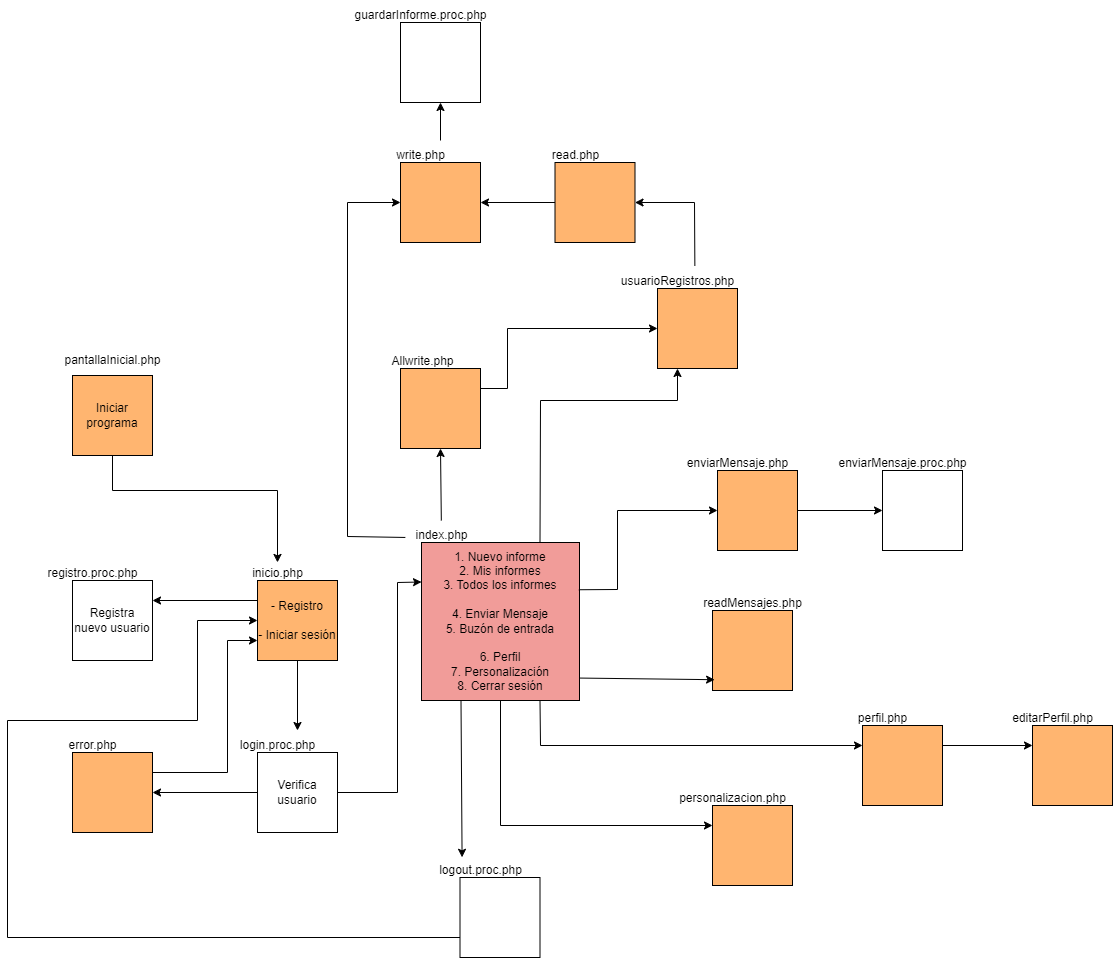

The diagram above was exported from draw.io. Its source (the exported page's mxGraphModel, read from the mxfile embedded in the PNG):
<mxGraphModel dx="2512" dy="2343" grid="1" gridSize="10" guides="1" tooltips="1" connect="1" arrows="1" fold="1" page="1" pageScale="1" pageWidth="827" pageHeight="1169" math="0" shadow="0">
  <root>
    <mxCell id="0" />
    <mxCell id="1" parent="0" />
    <mxCell id="FLpHLOQJfiWz_8l401oX-1" value="1. Nuevo informe&lt;div&gt;2. Mis informes&lt;/div&gt;&lt;div&gt;3. Todos los informes&lt;/div&gt;&lt;div&gt;&lt;br&gt;&lt;/div&gt;&lt;div&gt;4. Enviar Mensaje&lt;/div&gt;&lt;div&gt;5. Buzón de entrada&lt;/div&gt;&lt;div&gt;&lt;br&gt;&lt;/div&gt;&lt;div&gt;6. Perfil&lt;/div&gt;&lt;div&gt;7. Personalización&lt;/div&gt;&lt;div&gt;8. Cerrar sesión&lt;/div&gt;" style="whiteSpace=wrap;html=1;aspect=fixed;fillColor=#F19C99;" vertex="1" parent="1">
      <mxGeometry x="434" y="272" width="158" height="158" as="geometry" />
    </mxCell>
    <mxCell id="FLpHLOQJfiWz_8l401oX-2" value="Iniciar programa" style="whiteSpace=wrap;html=1;aspect=fixed;fillColor=#FFB570;" vertex="1" parent="1">
      <mxGeometry x="85" y="105" width="80" height="80" as="geometry" />
    </mxCell>
    <mxCell id="FLpHLOQJfiWz_8l401oX-3" value="" style="whiteSpace=wrap;html=1;aspect=fixed;" vertex="1" parent="1">
      <mxGeometry x="472.5" y="607" width="80" height="80" as="geometry" />
    </mxCell>
    <mxCell id="FLpHLOQJfiWz_8l401oX-4" value="index.php" style="text;html=1;align=center;verticalAlign=middle;resizable=0;points=[];autosize=1;strokeColor=none;fillColor=none;" vertex="1" parent="1">
      <mxGeometry x="414" y="250" width="80" height="30" as="geometry" />
    </mxCell>
    <mxCell id="FLpHLOQJfiWz_8l401oX-5" value="pantallaInicial.php" style="text;html=1;align=center;verticalAlign=middle;resizable=0;points=[];autosize=1;strokeColor=none;fillColor=none;" vertex="1" parent="1">
      <mxGeometry x="65" y="75" width="120" height="30" as="geometry" />
    </mxCell>
    <mxCell id="FLpHLOQJfiWz_8l401oX-6" value="logout.proc.php" style="text;html=1;align=center;verticalAlign=middle;resizable=0;points=[];autosize=1;strokeColor=none;fillColor=none;" vertex="1" parent="1">
      <mxGeometry x="437.5" y="585" width="110" height="30" as="geometry" />
    </mxCell>
    <mxCell id="FLpHLOQJfiWz_8l401oX-7" value="" style="whiteSpace=wrap;html=1;aspect=fixed;fillColor=#FFB570;" vertex="1" parent="1">
      <mxGeometry x="413" y="-108" width="80" height="80" as="geometry" />
    </mxCell>
    <mxCell id="FLpHLOQJfiWz_8l401oX-8" value="write.php" style="text;html=1;align=center;verticalAlign=middle;resizable=0;points=[];autosize=1;strokeColor=none;fillColor=none;" vertex="1" parent="1">
      <mxGeometry x="398" y="-130" width="70" height="30" as="geometry" />
    </mxCell>
    <mxCell id="FLpHLOQJfiWz_8l401oX-9" value="" style="whiteSpace=wrap;html=1;aspect=fixed;fillColor=#FFB570;" vertex="1" parent="1">
      <mxGeometry x="670" y="18" width="80" height="80" as="geometry" />
    </mxCell>
    <mxCell id="FLpHLOQJfiWz_8l401oX-10" value="usuarioRegistros.php" style="text;html=1;align=center;verticalAlign=middle;resizable=0;points=[];autosize=1;strokeColor=none;fillColor=none;" vertex="1" parent="1">
      <mxGeometry x="620" y="-4" width="140" height="30" as="geometry" />
    </mxCell>
    <mxCell id="FLpHLOQJfiWz_8l401oX-11" value="" style="whiteSpace=wrap;html=1;aspect=fixed;fillColor=#FFB570;" vertex="1" parent="1">
      <mxGeometry x="413" y="98" width="80" height="80" as="geometry" />
    </mxCell>
    <mxCell id="FLpHLOQJfiWz_8l401oX-12" value="Allwrite.php" style="text;html=1;align=center;verticalAlign=middle;resizable=0;points=[];autosize=1;strokeColor=none;fillColor=none;" vertex="1" parent="1">
      <mxGeometry x="390" y="76" width="90" height="30" as="geometry" />
    </mxCell>
    <mxCell id="FLpHLOQJfiWz_8l401oX-13" value="" style="whiteSpace=wrap;html=1;aspect=fixed;fillColor=#FFB570;" vertex="1" parent="1">
      <mxGeometry x="85" y="482" width="80" height="80" as="geometry" />
    </mxCell>
    <mxCell id="FLpHLOQJfiWz_8l401oX-14" value="error.php" style="text;html=1;align=center;verticalAlign=middle;resizable=0;points=[];autosize=1;strokeColor=none;fillColor=none;" vertex="1" parent="1">
      <mxGeometry x="70" y="460" width="70" height="30" as="geometry" />
    </mxCell>
    <mxCell id="FLpHLOQJfiWz_8l401oX-16" value="Registra nuevo usuario" style="whiteSpace=wrap;html=1;aspect=fixed;" vertex="1" parent="1">
      <mxGeometry x="85" y="310" width="80" height="80" as="geometry" />
    </mxCell>
    <mxCell id="FLpHLOQJfiWz_8l401oX-17" value="registro.proc.php" style="text;html=1;align=center;verticalAlign=middle;resizable=0;points=[];autosize=1;strokeColor=none;fillColor=none;" vertex="1" parent="1">
      <mxGeometry x="50" y="288" width="110" height="30" as="geometry" />
    </mxCell>
    <mxCell id="FLpHLOQJfiWz_8l401oX-18" value="Verifica usuario" style="whiteSpace=wrap;html=1;aspect=fixed;" vertex="1" parent="1">
      <mxGeometry x="270" y="482" width="80" height="80" as="geometry" />
    </mxCell>
    <mxCell id="FLpHLOQJfiWz_8l401oX-19" value="login.proc.php" style="text;html=1;align=center;verticalAlign=middle;resizable=0;points=[];autosize=1;strokeColor=none;fillColor=none;" vertex="1" parent="1">
      <mxGeometry x="240" y="460" width="100" height="30" as="geometry" />
    </mxCell>
    <mxCell id="FLpHLOQJfiWz_8l401oX-20" value="- Registro&lt;div&gt;&lt;br&gt;&lt;div&gt;- Iniciar sesión&lt;/div&gt;&lt;/div&gt;" style="whiteSpace=wrap;html=1;aspect=fixed;fillColor=#FFB570;" vertex="1" parent="1">
      <mxGeometry x="270" y="310" width="80" height="80" as="geometry" />
    </mxCell>
    <mxCell id="FLpHLOQJfiWz_8l401oX-21" value="inicio.php" style="text;html=1;align=center;verticalAlign=middle;resizable=0;points=[];autosize=1;strokeColor=none;fillColor=none;" vertex="1" parent="1">
      <mxGeometry x="255" y="288" width="70" height="30" as="geometry" />
    </mxCell>
    <mxCell id="FLpHLOQJfiWz_8l401oX-22" value="" style="endArrow=classic;html=1;rounded=0;exitX=0.5;exitY=1;exitDx=0;exitDy=0;entryX=0.5;entryY=0.131;entryDx=0;entryDy=0;entryPerimeter=0;" edge="1" parent="1" source="FLpHLOQJfiWz_8l401oX-2" target="FLpHLOQJfiWz_8l401oX-21">
      <mxGeometry width="50" height="50" relative="1" as="geometry">
        <mxPoint x="170" y="220" as="sourcePoint" />
        <mxPoint x="220" y="170" as="targetPoint" />
        <Array as="points">
          <mxPoint x="125" y="220" />
          <mxPoint x="290" y="220" />
        </Array>
      </mxGeometry>
    </mxCell>
    <mxCell id="FLpHLOQJfiWz_8l401oX-23" value="" style="endArrow=classic;html=1;rounded=0;exitX=0;exitY=0.25;exitDx=0;exitDy=0;entryX=1;entryY=0.25;entryDx=0;entryDy=0;" edge="1" parent="1" source="FLpHLOQJfiWz_8l401oX-20" target="FLpHLOQJfiWz_8l401oX-16">
      <mxGeometry width="50" height="50" relative="1" as="geometry">
        <mxPoint x="200" y="380" as="sourcePoint" />
        <mxPoint x="250" y="330" as="targetPoint" />
      </mxGeometry>
    </mxCell>
    <mxCell id="FLpHLOQJfiWz_8l401oX-25" value="" style="endArrow=classic;html=1;rounded=0;exitX=0.5;exitY=1;exitDx=0;exitDy=0;" edge="1" parent="1" source="FLpHLOQJfiWz_8l401oX-20">
      <mxGeometry width="50" height="50" relative="1" as="geometry">
        <mxPoint x="160" y="440" as="sourcePoint" />
        <mxPoint x="310" y="460" as="targetPoint" />
      </mxGeometry>
    </mxCell>
    <mxCell id="FLpHLOQJfiWz_8l401oX-27" value="" style="endArrow=classic;html=1;rounded=0;exitX=0;exitY=0.5;exitDx=0;exitDy=0;entryX=1;entryY=0.5;entryDx=0;entryDy=0;" edge="1" parent="1" source="FLpHLOQJfiWz_8l401oX-18" target="FLpHLOQJfiWz_8l401oX-13">
      <mxGeometry width="50" height="50" relative="1" as="geometry">
        <mxPoint x="320" y="400" as="sourcePoint" />
        <mxPoint x="320" y="470" as="targetPoint" />
      </mxGeometry>
    </mxCell>
    <mxCell id="FLpHLOQJfiWz_8l401oX-30" value="" style="endArrow=classic;html=1;rounded=0;exitX=0.5;exitY=1;exitDx=0;exitDy=0;entryX=0;entryY=0.25;entryDx=0;entryDy=0;" edge="1" parent="1" source="FLpHLOQJfiWz_8l401oX-1" target="FLpHLOQJfiWz_8l401oX-33">
      <mxGeometry width="50" height="50" relative="1" as="geometry">
        <mxPoint x="777" y="190" as="sourcePoint" />
        <mxPoint x="827" y="140" as="targetPoint" />
        <Array as="points">
          <mxPoint x="513" y="555" />
        </Array>
      </mxGeometry>
    </mxCell>
    <mxCell id="FLpHLOQJfiWz_8l401oX-31" value="" style="endArrow=classic;html=1;rounded=0;entryX=0.5;entryY=1;entryDx=0;entryDy=0;" edge="1" parent="1" source="FLpHLOQJfiWz_8l401oX-4" target="FLpHLOQJfiWz_8l401oX-11">
      <mxGeometry width="50" height="50" relative="1" as="geometry">
        <mxPoint x="430" y="240" as="sourcePoint" />
        <mxPoint x="480" y="190" as="targetPoint" />
      </mxGeometry>
    </mxCell>
    <mxCell id="FLpHLOQJfiWz_8l401oX-32" value="" style="endArrow=classic;html=1;rounded=0;entryX=0;entryY=0.25;entryDx=0;entryDy=0;exitX=1;exitY=0.5;exitDx=0;exitDy=0;" edge="1" parent="1" source="FLpHLOQJfiWz_8l401oX-18" target="FLpHLOQJfiWz_8l401oX-1">
      <mxGeometry width="50" height="50" relative="1" as="geometry">
        <mxPoint x="360" y="490" as="sourcePoint" />
        <mxPoint x="410" y="440" as="targetPoint" />
        <Array as="points">
          <mxPoint x="410" y="522" />
          <mxPoint x="410" y="312" />
        </Array>
      </mxGeometry>
    </mxCell>
    <mxCell id="FLpHLOQJfiWz_8l401oX-33" value="" style="whiteSpace=wrap;html=1;aspect=fixed;fillColor=#FFB570;" vertex="1" parent="1">
      <mxGeometry x="725" y="535" width="80" height="80" as="geometry" />
    </mxCell>
    <mxCell id="FLpHLOQJfiWz_8l401oX-34" value="personalizacion.php" style="text;html=1;align=center;verticalAlign=middle;resizable=0;points=[];autosize=1;strokeColor=none;fillColor=none;" vertex="1" parent="1">
      <mxGeometry x="680" y="513" width="130" height="30" as="geometry" />
    </mxCell>
    <mxCell id="FLpHLOQJfiWz_8l401oX-35" value="" style="endArrow=classic;html=1;rounded=0;exitX=0.25;exitY=1;exitDx=0;exitDy=0;entryX=0.337;entryY=0.06;entryDx=0;entryDy=0;entryPerimeter=0;" edge="1" parent="1" source="FLpHLOQJfiWz_8l401oX-1" target="FLpHLOQJfiWz_8l401oX-6">
      <mxGeometry width="50" height="50" relative="1" as="geometry">
        <mxPoint x="450" y="520" as="sourcePoint" />
        <mxPoint x="500" y="470" as="targetPoint" />
      </mxGeometry>
    </mxCell>
    <mxCell id="FLpHLOQJfiWz_8l401oX-36" value="" style="endArrow=classic;html=1;rounded=0;exitX=0;exitY=0.75;exitDx=0;exitDy=0;entryX=0;entryY=0.5;entryDx=0;entryDy=0;" edge="1" parent="1" source="FLpHLOQJfiWz_8l401oX-3" target="FLpHLOQJfiWz_8l401oX-20">
      <mxGeometry width="50" height="50" relative="1" as="geometry">
        <mxPoint x="340" y="720" as="sourcePoint" />
        <mxPoint x="390" y="670" as="targetPoint" />
        <Array as="points">
          <mxPoint x="20" y="667" />
          <mxPoint x="20" y="450" />
          <mxPoint x="210" y="450" />
          <mxPoint x="210" y="350" />
        </Array>
      </mxGeometry>
    </mxCell>
    <mxCell id="FLpHLOQJfiWz_8l401oX-39" value="" style="whiteSpace=wrap;html=1;aspect=fixed;fillColor=#FFB570;" vertex="1" parent="1">
      <mxGeometry x="875" y="455" width="80" height="80" as="geometry" />
    </mxCell>
    <mxCell id="FLpHLOQJfiWz_8l401oX-40" value="perfil.php" style="text;html=1;align=center;verticalAlign=middle;resizable=0;points=[];autosize=1;strokeColor=none;fillColor=none;" vertex="1" parent="1">
      <mxGeometry x="860" y="433" width="70" height="30" as="geometry" />
    </mxCell>
    <mxCell id="FLpHLOQJfiWz_8l401oX-41" value="" style="whiteSpace=wrap;html=1;aspect=fixed;fillColor=#FFB570;" vertex="1" parent="1">
      <mxGeometry x="1045" y="455" width="80" height="80" as="geometry" />
    </mxCell>
    <mxCell id="FLpHLOQJfiWz_8l401oX-42" value="editarPerfil.php" style="text;html=1;align=center;verticalAlign=middle;resizable=0;points=[];autosize=1;strokeColor=none;fillColor=none;" vertex="1" parent="1">
      <mxGeometry x="1015" y="433" width="100" height="30" as="geometry" />
    </mxCell>
    <mxCell id="FLpHLOQJfiWz_8l401oX-43" value="" style="endArrow=classic;html=1;rounded=0;exitX=0.75;exitY=1;exitDx=0;exitDy=0;entryX=0;entryY=0.25;entryDx=0;entryDy=0;" edge="1" parent="1" source="FLpHLOQJfiWz_8l401oX-1" target="FLpHLOQJfiWz_8l401oX-39">
      <mxGeometry width="50" height="50" relative="1" as="geometry">
        <mxPoint x="620" y="460" as="sourcePoint" />
        <mxPoint x="670" y="410" as="targetPoint" />
        <Array as="points">
          <mxPoint x="553" y="475" />
        </Array>
      </mxGeometry>
    </mxCell>
    <mxCell id="FLpHLOQJfiWz_8l401oX-44" value="" style="endArrow=classic;html=1;rounded=0;exitX=1;exitY=0.25;exitDx=0;exitDy=0;entryX=0;entryY=0.25;entryDx=0;entryDy=0;" edge="1" parent="1" source="FLpHLOQJfiWz_8l401oX-39" target="FLpHLOQJfiWz_8l401oX-41">
      <mxGeometry width="50" height="50" relative="1" as="geometry">
        <mxPoint x="960" y="503" as="sourcePoint" />
        <mxPoint x="1010" y="453" as="targetPoint" />
      </mxGeometry>
    </mxCell>
    <mxCell id="FLpHLOQJfiWz_8l401oX-45" value="" style="whiteSpace=wrap;html=1;aspect=fixed;fillColor=#FFB570;" vertex="1" parent="1">
      <mxGeometry x="725" y="340" width="80" height="80" as="geometry" />
    </mxCell>
    <mxCell id="FLpHLOQJfiWz_8l401oX-46" value="readMensajes.php" style="text;html=1;align=center;verticalAlign=middle;resizable=0;points=[];autosize=1;strokeColor=none;fillColor=none;" vertex="1" parent="1">
      <mxGeometry x="705" y="318" width="120" height="30" as="geometry" />
    </mxCell>
    <mxCell id="FLpHLOQJfiWz_8l401oX-47" value="" style="endArrow=classic;html=1;rounded=0;exitX=0.999;exitY=0.858;exitDx=0;exitDy=0;entryX=0.026;entryY=0.865;entryDx=0;entryDy=0;entryPerimeter=0;exitPerimeter=0;" edge="1" parent="1" source="FLpHLOQJfiWz_8l401oX-1" target="FLpHLOQJfiWz_8l401oX-45">
      <mxGeometry width="50" height="50" relative="1" as="geometry">
        <mxPoint x="610" y="360" as="sourcePoint" />
        <mxPoint x="660" y="310" as="targetPoint" />
      </mxGeometry>
    </mxCell>
    <mxCell id="FLpHLOQJfiWz_8l401oX-49" value="" style="whiteSpace=wrap;html=1;aspect=fixed;fillColor=#FFB570;" vertex="1" parent="1">
      <mxGeometry x="730" y="200" width="80" height="80" as="geometry" />
    </mxCell>
    <mxCell id="FLpHLOQJfiWz_8l401oX-50" value="enviarMensaje.php" style="text;html=1;align=center;verticalAlign=middle;resizable=0;points=[];autosize=1;strokeColor=none;fillColor=none;" vertex="1" parent="1">
      <mxGeometry x="690" y="178" width="120" height="30" as="geometry" />
    </mxCell>
    <mxCell id="FLpHLOQJfiWz_8l401oX-51" value="" style="whiteSpace=wrap;html=1;aspect=fixed;" vertex="1" parent="1">
      <mxGeometry x="895" y="200" width="80" height="80" as="geometry" />
    </mxCell>
    <mxCell id="FLpHLOQJfiWz_8l401oX-52" value="enviarMensaje.proc.php" style="text;html=1;align=center;verticalAlign=middle;resizable=0;points=[];autosize=1;strokeColor=none;fillColor=none;" vertex="1" parent="1">
      <mxGeometry x="840" y="178" width="150" height="30" as="geometry" />
    </mxCell>
    <mxCell id="FLpHLOQJfiWz_8l401oX-53" value="" style="endArrow=classic;html=1;rounded=0;exitX=0.75;exitY=0;exitDx=0;exitDy=0;entryX=0.25;entryY=1;entryDx=0;entryDy=0;" edge="1" parent="1" source="FLpHLOQJfiWz_8l401oX-1" target="FLpHLOQJfiWz_8l401oX-9">
      <mxGeometry width="50" height="50" relative="1" as="geometry">
        <mxPoint x="530" y="230" as="sourcePoint" />
        <mxPoint x="580" y="180" as="targetPoint" />
        <Array as="points">
          <mxPoint x="553" y="130" />
          <mxPoint x="690" y="130" />
        </Array>
      </mxGeometry>
    </mxCell>
    <mxCell id="FLpHLOQJfiWz_8l401oX-54" value="" style="endArrow=classic;html=1;rounded=0;exitX=0.996;exitY=0.299;exitDx=0;exitDy=0;exitPerimeter=0;entryX=0;entryY=0.5;entryDx=0;entryDy=0;" edge="1" parent="1" source="FLpHLOQJfiWz_8l401oX-1" target="FLpHLOQJfiWz_8l401oX-49">
      <mxGeometry width="50" height="50" relative="1" as="geometry">
        <mxPoint x="630" y="290" as="sourcePoint" />
        <mxPoint x="680" y="240" as="targetPoint" />
        <Array as="points">
          <mxPoint x="630" y="319" />
          <mxPoint x="630" y="240" />
        </Array>
      </mxGeometry>
    </mxCell>
    <mxCell id="FLpHLOQJfiWz_8l401oX-55" value="" style="endArrow=classic;html=1;rounded=0;exitX=1;exitY=0.5;exitDx=0;exitDy=0;entryX=0;entryY=0.5;entryDx=0;entryDy=0;" edge="1" parent="1" source="FLpHLOQJfiWz_8l401oX-49" target="FLpHLOQJfiWz_8l401oX-51">
      <mxGeometry width="50" height="50" relative="1" as="geometry">
        <mxPoint x="840" y="280" as="sourcePoint" />
        <mxPoint x="890" y="230" as="targetPoint" />
      </mxGeometry>
    </mxCell>
    <mxCell id="FLpHLOQJfiWz_8l401oX-56" value="" style="whiteSpace=wrap;html=1;aspect=fixed;fillColor=#FFB570;" vertex="1" parent="1">
      <mxGeometry x="567.5" y="-108" width="80" height="80" as="geometry" />
    </mxCell>
    <mxCell id="FLpHLOQJfiWz_8l401oX-57" value="read.php" style="text;html=1;align=center;verticalAlign=middle;resizable=0;points=[];autosize=1;strokeColor=none;fillColor=none;" vertex="1" parent="1">
      <mxGeometry x="552.5" y="-130" width="70" height="30" as="geometry" />
    </mxCell>
    <mxCell id="FLpHLOQJfiWz_8l401oX-58" value="" style="endArrow=classic;html=1;rounded=0;exitX=1;exitY=0.25;exitDx=0;exitDy=0;entryX=0;entryY=0.5;entryDx=0;entryDy=0;" edge="1" parent="1" source="FLpHLOQJfiWz_8l401oX-11" target="FLpHLOQJfiWz_8l401oX-9">
      <mxGeometry width="50" height="50" relative="1" as="geometry">
        <mxPoint x="500" y="80" as="sourcePoint" />
        <mxPoint x="550" y="30" as="targetPoint" />
        <Array as="points">
          <mxPoint x="520" y="118" />
          <mxPoint x="520" y="58" />
        </Array>
      </mxGeometry>
    </mxCell>
    <mxCell id="FLpHLOQJfiWz_8l401oX-59" value="" style="endArrow=classic;html=1;rounded=0;entryX=1;entryY=0.5;entryDx=0;entryDy=0;exitX=0.624;exitY=-0.021;exitDx=0;exitDy=0;exitPerimeter=0;" edge="1" parent="1" source="FLpHLOQJfiWz_8l401oX-10" target="FLpHLOQJfiWz_8l401oX-56">
      <mxGeometry width="50" height="50" relative="1" as="geometry">
        <mxPoint x="730" y="-20" as="sourcePoint" />
        <mxPoint x="780" y="-70" as="targetPoint" />
        <Array as="points">
          <mxPoint x="707" y="-68" />
        </Array>
      </mxGeometry>
    </mxCell>
    <mxCell id="FLpHLOQJfiWz_8l401oX-60" value="" style="endArrow=classic;html=1;rounded=0;entryX=1;entryY=0.5;entryDx=0;entryDy=0;exitX=0;exitY=0.5;exitDx=0;exitDy=0;" edge="1" parent="1" source="FLpHLOQJfiWz_8l401oX-56" target="FLpHLOQJfiWz_8l401oX-7">
      <mxGeometry width="50" height="50" relative="1" as="geometry">
        <mxPoint x="360" y="30" as="sourcePoint" />
        <mxPoint x="410" y="-20" as="targetPoint" />
      </mxGeometry>
    </mxCell>
    <mxCell id="FLpHLOQJfiWz_8l401oX-61" value="" style="endArrow=classic;html=1;rounded=0;exitX=0.048;exitY=0.565;exitDx=0;exitDy=0;exitPerimeter=0;entryX=0;entryY=0.5;entryDx=0;entryDy=0;" edge="1" parent="1" source="FLpHLOQJfiWz_8l401oX-4" target="FLpHLOQJfiWz_8l401oX-7">
      <mxGeometry width="50" height="50" relative="1" as="geometry">
        <mxPoint x="250" y="80" as="sourcePoint" />
        <mxPoint x="300" y="30" as="targetPoint" />
        <Array as="points">
          <mxPoint x="360" y="266" />
          <mxPoint x="360" y="-68" />
        </Array>
      </mxGeometry>
    </mxCell>
    <mxCell id="FLpHLOQJfiWz_8l401oX-63" value="" style="endArrow=classic;html=1;rounded=0;entryX=0;entryY=0.75;entryDx=0;entryDy=0;exitX=1;exitY=0.25;exitDx=0;exitDy=0;" edge="1" parent="1" source="FLpHLOQJfiWz_8l401oX-13" target="FLpHLOQJfiWz_8l401oX-20">
      <mxGeometry width="50" height="50" relative="1" as="geometry">
        <mxPoint x="190" y="440" as="sourcePoint" />
        <mxPoint x="240" y="390" as="targetPoint" />
        <Array as="points">
          <mxPoint x="240" y="502" />
          <mxPoint x="240" y="370" />
        </Array>
      </mxGeometry>
    </mxCell>
    <mxCell id="FLpHLOQJfiWz_8l401oX-65" value="" style="whiteSpace=wrap;html=1;aspect=fixed;" vertex="1" parent="1">
      <mxGeometry x="413" y="-248" width="80" height="80" as="geometry" />
    </mxCell>
    <mxCell id="FLpHLOQJfiWz_8l401oX-66" value="guardarInforme.proc.php" style="text;html=1;align=center;verticalAlign=middle;resizable=0;points=[];autosize=1;strokeColor=none;fillColor=none;" vertex="1" parent="1">
      <mxGeometry x="353" y="-270" width="160" height="30" as="geometry" />
    </mxCell>
    <mxCell id="FLpHLOQJfiWz_8l401oX-67" value="" style="endArrow=classic;html=1;rounded=0;entryX=0.5;entryY=1;entryDx=0;entryDy=0;" edge="1" parent="1" target="FLpHLOQJfiWz_8l401oX-65">
      <mxGeometry width="50" height="50" relative="1" as="geometry">
        <mxPoint x="453" y="-130" as="sourcePoint" />
        <mxPoint x="460" y="-190" as="targetPoint" />
      </mxGeometry>
    </mxCell>
  </root>
</mxGraphModel>